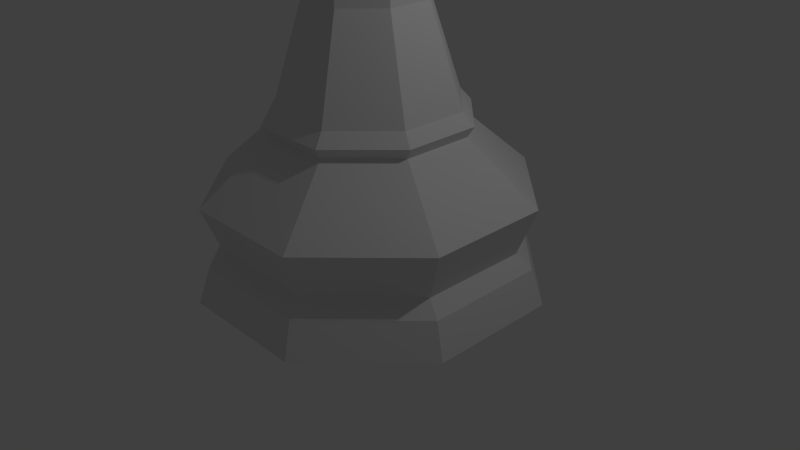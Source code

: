 # Source: KingLP.blend  (saved by Blender 2.76.0; exported with 4.5.12 LTS)
import bpy
from mathutils import Matrix  # noqa: F401  (used for matrix-valued properties, if any)

bpy.ops.wm.read_factory_settings(use_empty=True)
scene = bpy.context.scene
scene.name = 'Scene'

# ---- collections
col_collection_1 = bpy.data.collections.new('Collection 1'); scene.collection.children.link(col_collection_1)

# ---- world
world_world = bpy.data.worlds.new('World'); scene.world = world_world
world_world.color = (0.05088, 0.05088, 0.05088)
world_world.use_sun_shadow = False
world_world.sun_shadow_jitter_overblur = 0.0
world_world.cycles.sampling_method = 'MANUAL'
world_world.cycles.sample_map_resolution = 256

# ---- cameras
cam_camera = bpy.data.cameras.new('Camera')
cam_camera.clip_end = 100.0
cam_camera.lens = 35.0
cam_camera.sensor_width = 32.0
cam_camera.sensor_height = 18.0
cam_camera.ortho_scale = 7.314
cam_camera.dof.focus_distance = 0.0
cam_camera.dof.aperture_fstop = 128.0

# ---- lights
light_lamp = bpy.data.lights.new('Lamp', 'POINT')
light_lamp.transmission_factor = 0.0
light_lamp.cutoff_distance = 30.0
light_lamp.energy = 100.0
light_lamp.shadow_buffer_clip_start = 1.001
light_lamp.shadow_soft_size = 0.1
light_lamp.shadow_maximum_resolution = 0.006
light_lamp.use_absolute_resolution = True
light_lamp.cycles.use_multiple_importance_sampling = False

# ---- meshes
me_cylinder = bpy.data.meshes.new('Cylinder')
me_cylinder.from_pydata([(-0.6781, -0.2813, 5.913), (-0.2803, -0.679, 5.913), (-0.6781, 0.2811, 5.913), (0.7118, 0.2944, 3.299), (0.2953, 0.7108, 3.299), (0.2821, -0.679, 5.913), (-0.2803, 0.6788, 5.913), (0.7118, -0.2945, 3.299), (1.086, 0.4493, 2.079), (0.4502, 1.085, 2.079), (-0.2936, 0.7108, 3.299), (0.6798, -0.2813, 5.913), (0.2821, 0.6788, 5.913), (0.2953, -0.711, 3.299), (1.086, -0.4495, 2.079), (-0.4485, 1.085, 2.079), (-0.71, 0.2944, 3.299), (0.6798, 0.2811, 5.913), (-0.2936, -0.711, 3.299), (0.4502, -1.085, 2.079), (0.5065, 1.221, 1.916), (1.222, 0.5055, 1.916), (-1.084, 0.4493, 2.079), (-0.71, -0.2945, 3.299), (-0.4485, -1.085, 2.079), (1.222, -0.5057, 1.916), (0.4739, 1.142, 1.781), (1.143, 0.473, 1.781), (-0.5048, 1.221, 1.916), (-1.084, -0.4495, 2.079), (0.5065, -1.221, 1.916), (1.143, -0.4731, 1.781), (0.8121, 1.958, 1.013), (1.959, 0.8112, 1.013), (-1.22, 0.5055, 1.916), (-0.5048, -1.221, 1.916), (0.4739, -1.142, 1.781), (1.959, -0.8113, 1.013), (0.722, 1.741, 0.4041), (1.742, 0.721, 0.4041), (-0.8104, 1.958, 1.013), (-1.22, -0.5057, 1.916), (0.8121, -1.959, 1.013), (1.742, -0.7212, 0.4041), (0.7997, 1.928, 0.2267), (1.929, 0.7987, 0.2267), (-0.7202, 1.741, 0.4041), (-1.958, 0.8112, 1.013), (-1.141, -0.4731, 1.781), (-0.8104, -1.959, 1.013), (0.722, -1.741, 0.4041), (1.929, -0.7989, 0.2267), (0.8602, 2.074, -0.2204), (2.075, 0.8598, -0.2204), (-0.7979, 1.928, 0.2267), (-1.74, 0.721, 0.4041), (-1.958, -0.8113, 1.013), (-0.7202, -1.741, 0.4041), (0.7997, -1.929, 0.2267), (2.075, -0.8579, -0.2204), (-2.072, -0.8579, -0.2204), (-2.072, 0.8598, -0.2204), (-0.8576, 2.074, -0.2204), (0.8602, -2.073, -0.2204), (-0.8576, -2.073, -0.2204), (-1.928, 0.7987, 0.2267), (-1.74, -0.7212, 0.4041), (-0.7979, -1.929, 0.2267), (-1.928, -0.7989, 0.2267), (-0.4722, 1.142, 1.781), (-1.141, 0.473, 1.781), (-0.4722, -1.142, 1.781), (0.2815, -0.6795, 5.229), (0.5155, -1.244, 5.498), (0.3499, -0.8447, 5.673), (0.3936, -0.9502, 5.779), (0.3013, -0.7273, 5.966), (0.2815, 0.6784, 5.229), (0.5155, 1.243, 5.498), (0.3499, 0.8436, 5.673), (0.3013, 0.7262, 5.966), (-0.281, -0.6795, 5.229), (-0.515, -1.244, 5.498), (-0.3494, -0.8447, 5.673), (-0.3931, -0.9502, 5.779), (-0.3008, -0.7273, 5.966), (-0.7265, 0.3005, 5.966), (-0.9494, 0.3928, 5.779), (-0.8439, 0.3491, 5.673), (-1.244, 0.5147, 5.498), (-0.6787, 0.2807, 5.229), (-0.6787, -0.2818, 5.229), (-1.244, -0.5158, 5.498), (-0.8439, -0.3502, 5.673), (-0.9494, -0.3939, 5.779), (-0.7265, -0.3016, 5.966), (0.727, -0.3016, 5.966), (0.9499, -0.3939, 5.779), (0.8444, -0.3502, 5.673), (1.244, -0.5158, 5.498), (0.6792, -0.2818, 5.229), (0.6792, 0.2806, 5.229), (1.244, 0.5147, 5.498), (0.8444, 0.3491, 5.673), (0.9499, 0.3928, 5.779), (0.727, 0.3005, 5.966), (-0.3008, 0.7262, 5.966), (-0.3494, 0.8436, 5.673), (-0.515, 1.243, 5.498), (-0.281, 0.6784, 5.229), (-0.3931, 0.9491, 5.779), (0.3936, 0.9491, 5.779), (0.1364, -0.05697, 7.819), (-0.05612, -0.1367, 7.819), (0.05667, -0.1367, 7.819), (-0.3008, 0.7262, 6.2), (-0.3008, 0.7262, 6.374), (-0.4957, 1.197, 7.508), (-1.197, 0.4954, 7.508), (-0.7265, 0.3005, 6.374), (-0.7265, 0.3005, 6.2), (0.4963, 1.197, 7.508), (0.3013, 0.7262, 6.374), (0.3013, 0.7262, 6.2), (0.727, -0.3016, 6.2), (0.727, -0.3016, 6.374), (1.198, -0.4966, 7.508), (0.4963, -1.198, 7.508), (0.3013, -0.7273, 6.374), (0.3013, -0.7273, 6.2), (1.198, 0.4954, 7.508), (0.727, 0.3005, 6.374), (0.727, 0.3005, 6.2), (-0.7265, -0.3016, 6.2), (-0.7265, -0.3016, 6.374), (-1.197, -0.4966, 7.508), (-0.3008, -0.7273, 6.2), (-0.3008, -0.7273, 6.374), (-0.4957, -1.198, 7.508), (-0.3279, 0.7916, 6.287), (-0.7919, 0.3276, 6.287), (0.3284, 0.7916, 6.287), (0.7925, -0.3287, 6.287), (0.3284, -0.7928, 6.287), (0.7925, 0.3276, 6.287), (-0.7919, -0.3287, 6.287), (-0.3279, -0.7928, 6.287), (0.05787, 0.1385, 8.118), (0.08154, 0.1956, 7.968), (0.05787, 0.1385, 7.819), (0.1387, 0.05764, 8.118), (0.1959, 0.08131, 7.968), (0.1387, 0.05764, 7.819), (0.1387, -0.05667, 8.118), (0.1959, -0.08035, 7.968), (0.05787, -0.1375, 8.118), (0.08154, -0.1947, 7.968), (-0.05644, -0.1375, 8.118), (-0.08012, -0.1947, 7.968), (-0.1373, -0.05667, 8.118), (-0.1944, -0.08035, 7.968), (-0.1373, -0.05667, 7.819), (-0.1373, 0.05764, 8.118), (-0.1944, 0.08131, 7.968), (-0.1373, 0.05764, 7.819), (-0.05644, 0.1385, 8.118), (-0.08012, 0.1956, 7.968), (-0.05644, 0.1385, 7.819), (0.05787, 0.1385, 8.205), (0.1387, 0.05764, 8.205), (0.1387, -0.05667, 8.205), (0.05787, -0.1375, 8.205), (-0.05644, -0.1375, 8.205), (-0.1373, -0.05667, 8.205), (-0.1373, 0.05764, 8.205), (-0.05644, 0.1385, 8.205), (0.05787, 0.1385, 8.205), (0.1387, 0.05764, 8.205), (0.1387, -0.05667, 8.205), (0.05787, -0.1375, 8.205), (-0.05644, -0.1375, 8.205), (-0.1373, -0.05667, 8.205), (-0.1373, 0.05764, 8.205), (-0.05644, 0.1385, 8.205), (0.05787, 0.2295, 8.205), (0.1387, 0.09536, 8.205), (0.1387, -0.09439, 8.205), (0.05787, -0.2286, 8.205), (-0.05644, -0.2286, 8.205), (-0.1373, -0.09439, 8.205), (-0.1373, 0.09536, 8.205), (-0.05644, 0.2295, 8.205), (0.05787, 0.2295, 8.83), (0.1387, 0.09536, 8.83), (0.1387, -0.09439, 8.83), (0.05787, -0.2286, 8.83), (-0.05644, -0.2286, 8.83), (-0.1373, -0.09439, 8.83), (-0.1373, 0.09536, 8.83), (-0.05644, 0.2295, 8.83), (-0.05644, 0.1385, 8.621), (-0.05644, 0.1385, 8.413), (-0.1373, 0.05764, 8.413), (-0.1373, 0.05764, 8.621), (-0.1373, -0.05667, 8.621), (-0.1373, -0.05667, 8.413), (-0.05644, -0.1375, 8.413), (-0.05644, -0.1375, 8.621), (0.05787, -0.1375, 8.621), (0.05787, -0.1375, 8.413), (0.1387, -0.05667, 8.413), (0.1387, -0.05667, 8.621), (0.1387, 0.05764, 8.621), (0.1387, 0.05764, 8.413), (0.05787, 0.1385, 8.413), (0.05787, 0.1385, 8.621), (-0.05644, 0.3635, 8.726), (-0.05644, 0.3635, 8.309), (-0.05644, -0.3625, 8.309), (-0.05644, -0.3625, 8.726), (0.05787, -0.3625, 8.726), (0.05787, -0.3625, 8.309), (0.05787, 0.3635, 8.309), (0.05787, 0.3635, 8.726), (-0.02792, -0.0674, 8.643), (-0.03948, -0.09531, 8.714), (-0.02792, -0.0674, 8.787), (4.63e-08, 8.422e-08, 8.817), (-0.0674, -0.02792, 8.643), (-0.09531, -0.03948, 8.714), (-0.0674, -0.02792, 8.787), (-0.0674, 0.02792, 8.643), (-0.09531, 0.03948, 8.714), (-0.0674, 0.02792, 8.787), (-0.02792, 0.0674, 8.643), (-0.03948, 0.09531, 8.714), (-0.02792, 0.0674, 8.787), (0.02792, 0.0674, 8.643), (0.03948, 0.09531, 8.714), (0.02792, 0.0674, 8.787), (0.0674, 0.02792, 8.643), (0.09531, 0.03948, 8.714), (0.0674, 0.02792, 8.787), (0.0674, -0.02792, 8.643), (0.09531, -0.03948, 8.714), (0.0674, -0.02792, 8.787), (0.02792, -0.0674, 8.643), (0.03948, -0.09531, 8.714), (0.02792, -0.0674, 8.787)], [], [(8, 9, 4, 3), (14, 8, 3, 7), (9, 15, 10, 4), (7, 3, 17, 11), (4, 10, 6, 12), (19, 14, 7, 13), (15, 22, 16, 10), (16, 23, 0, 2), (18, 13, 5, 1), (24, 19, 13, 18), (26, 20, 21, 27), (22, 29, 23, 16), (29, 24, 18, 23), (27, 21, 25, 31), (32, 26, 27, 33), (31, 25, 30, 36), (33, 27, 31, 37), (38, 32, 33, 39), (37, 31, 36, 42), (39, 33, 37, 43), (44, 38, 39, 45), (46, 40, 32, 38), (43, 37, 42, 50), (45, 39, 43, 51), (52, 44, 45, 53), (54, 46, 38, 44), (55, 47, 40, 46), (50, 42, 49, 57), (51, 43, 50, 58), (53, 45, 51, 59), (60, 61, 62, 52, 53, 59, 63, 64), (62, 54, 44, 52), (65, 55, 46, 54), (66, 56, 47, 55), (57, 49, 56, 66), (58, 50, 57, 67), (59, 51, 58, 63), (64, 67, 68, 60), (60, 68, 65, 61), (61, 65, 54, 62), (63, 58, 67, 64), (68, 66, 55, 65), (67, 57, 66, 68), (100, 101, 102, 99), (99, 102, 103, 98), (98, 103, 104, 97), (97, 104, 105, 96), (10, 16, 2, 6), (90, 91, 92, 89), (89, 92, 93, 88), (88, 93, 94, 87), (87, 94, 95, 86), (23, 18, 1, 0), (91, 81, 82, 92), (92, 82, 83, 93), (93, 83, 84, 94), (94, 84, 85, 95), (3, 4, 12, 17), (81, 72, 73, 82), (82, 73, 74, 83), (83, 74, 75, 84), (84, 75, 76, 85), (72, 100, 99, 73), (73, 99, 98, 74), (74, 98, 97, 75), (75, 97, 96, 76), (13, 7, 11, 5), (109, 90, 89, 108), (108, 89, 88, 107), (110, 87, 86, 106), (101, 77, 78, 102), (102, 78, 79, 103), (103, 79, 111, 104), (77, 109, 108, 78), (78, 108, 107, 79), (69, 28, 20, 26), (40, 69, 26, 32), (70, 34, 28, 69), (36, 30, 35, 71), (47, 70, 69, 40), (48, 41, 34, 70), (71, 35, 41, 48), (42, 36, 71, 49), (56, 48, 70, 47), (49, 71, 48, 56), (27, 26, 69, 70, 48, 71, 36, 31), (107, 88, 87, 110), (104, 111, 80, 105), (79, 107, 110, 111), (111, 110, 106, 80), (138, 127, 114, 113), (127, 126, 112, 114), (20, 9, 8, 21), (21, 8, 14, 25), (28, 15, 9, 20), (25, 14, 19, 30), (34, 22, 15, 28), (30, 19, 24, 35), (41, 29, 22, 34), (35, 24, 29, 41), (95, 85, 136, 133), (145, 146, 137, 134), (134, 137, 138, 135), (76, 96, 124, 129), (143, 142, 125, 128), (128, 125, 126, 127), (105, 80, 123, 132), (144, 141, 122, 131), (131, 122, 121, 130), (85, 76, 129, 136), (146, 143, 128, 137), (137, 128, 127, 138), (106, 86, 120, 115), (139, 140, 119, 116), (116, 119, 118, 117), (96, 105, 132, 124), (142, 144, 131, 125), (125, 131, 130, 126), (86, 95, 133, 120), (140, 145, 134, 119), (119, 134, 135, 118), (80, 106, 115, 123), (141, 139, 116, 122), (122, 116, 117, 121), (123, 115, 139, 141), (120, 133, 145, 140), (124, 132, 144, 142), (115, 120, 140, 139), (136, 129, 143, 146), (132, 123, 141, 144), (129, 124, 142, 143), (133, 136, 146, 145), (148, 147, 150, 151), (149, 148, 151, 152), (151, 150, 153, 154), (154, 153, 155, 156), (156, 155, 157, 158), (158, 157, 159, 160), (161, 160, 163, 164), (160, 159, 162, 163), (164, 163, 166, 167), (163, 162, 165, 166), (167, 166, 148, 149), (166, 165, 147, 148), (121, 117, 167, 149), (118, 135, 161, 164), (126, 130, 152, 112), (117, 118, 164, 167), (130, 121, 149, 152), (135, 138, 113, 161), (152, 151, 154, 112), (112, 154, 156, 114), (114, 156, 158, 113), (113, 158, 160, 161), (150, 147, 168, 169), (157, 155, 171, 172), (162, 159, 173, 174), (153, 150, 169, 170), (165, 162, 174, 175), (159, 157, 172, 173), (155, 153, 170, 171), (147, 165, 175, 168), (168, 175, 183, 176), (174, 173, 181, 182), (172, 171, 179, 180), (170, 169, 177, 178), (175, 174, 182, 183), (173, 172, 180, 181), (171, 170, 178, 179), (169, 168, 176, 177), (181, 180, 188, 189), (179, 178, 186, 187), (177, 176, 184, 185), (176, 183, 191, 184), (182, 181, 189, 190), (180, 179, 187, 188), (178, 177, 185, 186), (183, 182, 190, 191), (200, 203, 198, 199), (204, 207, 196, 197), (208, 211, 194, 195), (212, 215, 192, 193), (215, 200, 199, 192), (203, 204, 197, 198), (207, 208, 195, 196), (211, 212, 193, 194), (186, 185, 213, 210), (210, 213, 212, 211), (188, 187, 209, 206), (209, 208, 220, 221), (190, 189, 205, 202), (202, 205, 204, 203), (184, 191, 201, 214), (214, 201, 217, 222), (185, 184, 214, 213), (213, 214, 215, 212), (187, 186, 210, 209), (209, 210, 211, 208), (189, 188, 206, 205), (205, 206, 207, 204), (191, 190, 202, 201), (201, 202, 203, 200), (218, 221, 220, 219), (222, 217, 216, 223), (206, 209, 221, 218), (207, 206, 218, 219), (200, 215, 223, 216), (201, 200, 216, 217), (208, 207, 219, 220), (215, 214, 222, 223), (225, 229, 228, 224), (226, 230, 229, 225), (229, 232, 231, 228), (230, 233, 232, 229), (232, 235, 234, 231), (233, 236, 235, 232), (235, 238, 237, 234), (236, 239, 238, 235), (238, 241, 240, 237), (239, 242, 241, 238), (241, 244, 243, 240), (242, 245, 244, 241), (245, 248, 247, 244), (244, 247, 246, 243), (227, 230, 226), (227, 233, 230), (227, 236, 233), (227, 239, 236), (227, 242, 239), (227, 245, 242), (227, 248, 245), (248, 226, 225, 247), (227, 226, 248), (247, 225, 224, 246), (224, 228, 231, 234, 237, 240, 243, 246), (193, 192, 199, 198, 197, 196, 195, 194)])
me_cylinder.use_remesh_preserve_volume = False
me_cylinder.use_remesh_preserve_attributes = False
me_cylinder.use_mirror_vertex_groups = False
me_cylinder.update()

# ---- objects
ob_king = bpy.data.objects.new('King', me_cylinder)
ob_lamp = bpy.data.objects.new('Lamp', light_lamp)
ob_camera = bpy.data.objects.new('Camera', cam_camera)

# ---- transforms, parenting, visibility, modifiers, constraints
ob_king.location = (-1.49e-08, -2.98e-08, 0.0)
ob_king.lineart.crease_threshold = 0.0
ob_lamp.location = (4.076, 1.005, 5.904)
ob_lamp.rotation_euler = (0.6503, 0.05522, 1.866)
ob_lamp.lock_rotations_4d = False
ob_lamp.empty_display_type = 'ARROWS'
ob_lamp.color = (0.0, 0.0, 0.0, 0.0)
ob_lamp.lineart.crease_threshold = 0.0
ob_camera.location = (7.481, -6.508, 5.344)
ob_camera.rotation_euler = (1.109, 0.01082, 0.8149)
ob_camera.lock_rotations_4d = False
ob_camera.empty_display_type = 'ARROWS'
ob_camera.color = (0.0, 0.0, 0.0, 0.0)
ob_camera.display_type = 'WIRE'
ob_camera.lineart.crease_threshold = 0.0

# ---- collection membership
col_collection_1.objects.link(ob_king)
col_collection_1.objects.link(ob_lamp)
col_collection_1.objects.link(ob_camera)

# ---- scene / render settings (as saved in the file)
scene.camera = ob_camera
scene.frame_start = 1; scene.frame_end = 250; scene.frame_set(1)
scene.render.engine = 'BLENDER_EEVEE_NEXT'
scene.render.resolution_percentage = 50
scene.render.dither_intensity = 0.0
scene.cycles.use_denoising = False
scene.cycles.samples = 10
scene.cycles.sampling_pattern = 'TABULATED_SOBOL'
scene.cycles.light_sampling_threshold = 0.0
scene.cycles.use_adaptive_sampling = False
scene.cycles.use_light_tree = False
scene.cycles.blur_glossy = 0.0
scene.cycles.pixel_filter_type = 'GAUSSIAN'
scene.cycles.sample_clamp_indirect = 0.0
scene.view_settings.view_transform = 'Standard'
bpy.context.view_layer.update()
